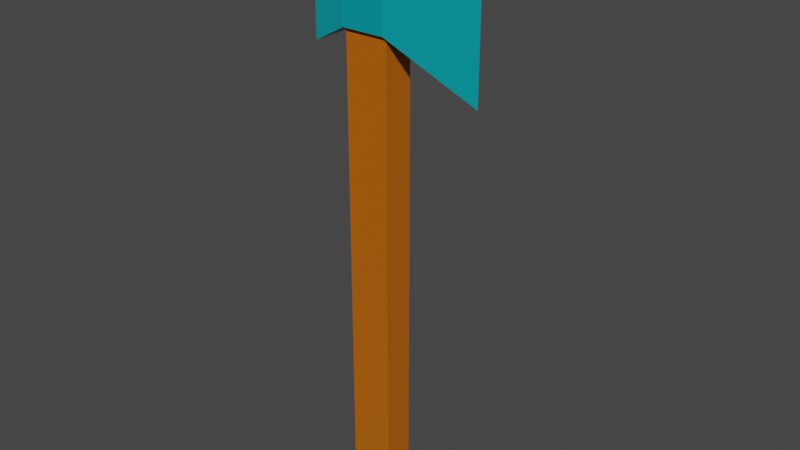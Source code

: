 # Source: DiamondAxe.blend  (saved by Blender 2.92.15; exported with 4.5.12 LTS)
import bpy
from mathutils import Matrix  # noqa: F401  (used for matrix-valued properties, if any)

bpy.ops.wm.read_factory_settings(use_empty=True)
scene = bpy.context.scene
scene.name = 'Scene'

# ---- collections
col_collection = bpy.data.collections.new('Collection'); scene.collection.children.link(col_collection)

# ---- materials (node trees are filled in below, after node groups)
mat_material = bpy.data.materials.new('Material')
mat_material.alpha_threshold = 0.0
mat_material.use_transparent_shadow = False
mat_material.line_color = (0.0, 0.0, 0.0, 1.0)
mat_material_002 = bpy.data.materials.new('Material.002')
mat_material_002.use_transparent_shadow = False

# ---- material node trees
mat_material.use_nodes = True; mat_material.node_tree.nodes.clear()
_N = mat_material.node_tree.nodes; _L = mat_material.node_tree.links
n0 = _N.new('ShaderNodeOutputMaterial'); n0.name = 'Material Output'; n0.location = (300, 300)
n1 = _N.new('ShaderNodeBsdfPrincipled'); n1.name = 'Principled BSDF'; n1.location = (10, 300)
n1.distribution = 'GGX'
n1.subsurface_method = 'BURLEY'
n1.inputs[0].default_value = (0.0, 0.3281, 0.3757, 1.0)
n1.inputs[2].default_value = 0.4
n1.inputs[3].default_value = 1.45
n1.inputs[27].default_value = (0.0, 0.0, 0.0, 1.0)
n1.inputs[28].default_value = 1.0
_L.new(n1.outputs[0], n0.inputs[0])
n0.is_active_output = True
mat_material_002.use_nodes = True; mat_material_002.node_tree.nodes.clear()
_N = mat_material_002.node_tree.nodes; _L = mat_material_002.node_tree.links
n0 = _N.new('ShaderNodeBsdfPrincipled'); n0.name = 'Principled BSDF'; n0.location = (10, 300)
n0.distribution = 'GGX'
n0.subsurface_method = 'BURLEY'
n0.inputs[0].default_value = (0.5173, 0.1245, 0.0, 1.0)
n0.inputs[3].default_value = 1.45
n0.inputs[27].default_value = (0.0, 0.0, 0.0, 1.0)
n0.inputs[28].default_value = 1.0
n1 = _N.new('ShaderNodeOutputMaterial'); n1.name = 'Material Output'; n1.location = (300, 300)
_L.new(n0.outputs[0], n1.inputs[0])
n1.is_active_output = True

# ---- world
world_world = bpy.data.worlds.new('World'); scene.world = world_world
world_world.use_nodes = True; world_world.node_tree.nodes.clear()
_N = world_world.node_tree.nodes; _L = world_world.node_tree.links
n0 = _N.new('ShaderNodeOutputWorld'); n0.name = 'World Output'; n0.location = (300, 300)
n1 = _N.new('ShaderNodeBackground'); n1.name = 'Background'; n1.location = (10, 300)
n1.inputs[0].default_value = (0.05088, 0.05088, 0.05088, 1.0)
_L.new(n1.outputs[0], n0.inputs[0])
n0.is_active_output = True
world_world.color = (0.05088, 0.05088, 0.05088)
world_world.use_sun_shadow = False
world_world.sun_shadow_jitter_overblur = 0.0

# ---- meshes
me_cube = bpy.data.meshes.new('Cube')
me_cube.from_pydata([(0.8117, 0.4209, 1.0), (0.8117, 0.4209, -1.0), (0.8117, -0.4277, 1.0), (0.8117, -0.4277, -1.0), (-0.3675, 0.4209, 1.0), (-0.3675, 0.4209, -1.0), (-0.3675, -0.4277, 1.0), (-0.3675, -0.4277, -1.0), (0.8117, -0.4277, 11.78), (-0.3675, -0.4277, 11.78), (0.8117, 0.4209, 11.78), (-0.3675, 0.4209, 11.78), (0.8117, -0.4277, 13.61), (-0.3675, -0.4277, 13.61), (0.8117, 0.4209, 13.61), (-0.3675, 0.4209, 13.61), (-1.318, -0.3032, 11.26), (-1.318, 0.2964, 11.26), (-1.318, -0.3032, 14.13), (-1.318, 0.2964, 14.13), (3.054, -0.007327, 10.46), (3.054, -0.005963, 10.46), (3.054, -0.007327, 14.93), (3.054, -0.005963, 14.93), (0.8117, -0.5407, 11.78), (-0.3675, -0.5407, 11.78), (0.8117, -0.5407, 13.61), (-0.3675, -0.5407, 13.61), (-1.318, -0.4163, 11.26), (-1.318, -0.4163, 14.13), (3.054, -0.0123, 14.93), (3.054, -0.0123, 10.46), (-0.3675, 0.5201, 11.78), (0.8117, 0.5201, 11.78), (-0.3675, 0.5201, 13.61), (0.8117, 0.5201, 13.61), (-1.318, 0.3957, 11.26), (-1.318, 0.3957, 14.13), (3.054, -0.00176, 14.93), (3.054, -0.00176, 10.46), (0.8117, -0.4277, 14.11), (0.418, -0.03399, 14.5), (0.02618, -0.03399, 14.5), (-0.3675, -0.4277, 14.11), (0.8117, 0.4209, 14.11), (0.418, 0.0272, 14.5), (0.02618, 0.0272, 14.5), (-0.3675, 0.4209, 14.11)], [], [(4, 6, 9, 11), (3, 2, 6, 7), (7, 6, 4, 5), (5, 1, 3, 7), (1, 0, 2, 3), (5, 4, 0, 1), (14, 22, 38, 35), (2, 0, 10, 8), (0, 4, 11, 10), (6, 2, 8, 9), (14, 15, 47, 44), (13, 18, 29, 27), (22, 20, 39, 38), (12, 13, 27, 26), (12, 14, 44, 40), (45, 46, 42, 41), (15, 13, 43, 47), (17, 16, 18, 19), (13, 15, 19, 18), (8, 21, 31, 24), (11, 9, 16, 17), (21, 20, 22, 23), (8, 10, 20, 21), (10, 11, 32, 33), (14, 12, 23, 22), (26, 24, 31, 30), (25, 24, 26, 27), (25, 27, 29, 28), (23, 12, 26, 30), (21, 23, 30, 31), (9, 8, 24, 25), (16, 9, 25, 28), (18, 16, 28, 29), (33, 32, 34, 35), (34, 32, 36, 37), (33, 35, 38, 39), (11, 17, 36, 32), (17, 19, 37, 36), (15, 14, 35, 34), (19, 15, 34, 37), (20, 10, 33, 39), (41, 42, 43, 40), (45, 41, 40, 44), (42, 46, 47, 43), (46, 45, 44, 47), (13, 12, 40, 43)])
me_cube.polygons.foreach_set('material_index', [1, 1, 1, 0, 1, 1, 0, 1, 1, 1, 1, 0, 0, 0, 1, 1, 1, 0, 0, 0, 0, 0, 0, 0, 0, 0, 0, 0, 0, 0, 0, 0, 0, 0, 0, 0, 0, 0, 0, 0, 0, 1, 1, 1, 1, 1])
_uv = me_cube.uv_layers.new(name='UVMap')
_uv.uv.foreach_set('vector', [0.625, 0.25, 0.625, 0.0, 0.625, 0.0, 0.625, 0.25, 0.375, 0.75, 0.625, 0.75, 0.625, 1.0, 0.375, 1.0, 0.375, 0.0, 0.625, 0.0, 0.625, 0.25, 0.375, 0.25, 0.125, 0.5, 0.375, 0.5, 0.375, 0.75, 0.125, 0.75, 0.375, 0.5, 0.625, 0.5, 0.625, 0.75, 0.375, 0.75, 0.375, 0.25, 0.625, 0.25, 0.625, 0.5, 0.375, 0.5, 0.625, 0.5, 0.625, 0.5, 0.625, 0.5, 0.625, 0.5, 0.625, 0.75, 0.625, 0.5, 0.625, 0.5, 0.625, 0.75, 0.625, 0.5, 0.625, 0.25, 0.625, 0.25, 0.625, 0.5, 0.625, 1.0, 0.625, 0.75, 0.625, 0.75, 0.625, 1.0, 0.625, 0.5, 0.625, 0.25, 0.625, 0.25, 0.625, 0.5, 0.625, 0.0, 0.625, 0.0, 0.625, 0.0, 0.625, 0.0, 0.625, 0.5, 0.625, 0.5, 0.625, 0.5, 0.625, 0.5, 0.625, 0.75, 0.625, 1.0, 0.625, 1.0, 0.625, 0.75, 0.625, 0.75, 0.625, 0.5, 0.625, 0.5, 0.625, 0.75, 0.7085, 0.616, 0.7915, 0.616, 0.7915, 0.634, 0.7085, 0.634, 0.625, 0.25, 0.625, 0.0, 0.625, 0.0, 0.625, 0.25, 0.625, 0.25, 0.625, 0.0, 0.625, 0.0, 0.625, 0.25, 0.625, 0.0, 0.625, 0.25, 0.625, 0.25, 0.625, 0.0, 0.625, 0.75, 0.625, 0.75, 0.625, 0.75, 0.625, 0.75, 0.625, 0.25, 0.625, 0.0, 0.625, 0.0, 0.625, 0.25, 0.625, 0.75, 0.625, 0.5, 0.625, 0.5, 0.625, 0.75, 0.625, 0.75, 0.625, 0.5, 0.625, 0.5, 0.625, 0.75, 0.625, 0.5, 0.625, 0.25, 0.625, 0.25, 0.625, 0.5, 0.625, 0.5, 0.625, 0.75, 0.625, 0.75, 0.625, 0.5, 0.625, 0.75, 0.625, 0.75, 0.625, 0.75, 0.625, 0.75, 0.625, 1.0, 0.625, 0.75, 0.625, 0.75, 0.625, 1.0, 0.625, 1.0, 0.625, 1.0, 0.625, 1.0, 0.625, 1.0, 0.625, 0.75, 0.625, 0.75, 0.625, 0.75, 0.625, 0.75, 0.625, 0.75, 0.625, 0.75, 0.625, 0.75, 0.625, 0.75, 0.625, 1.0, 0.625, 0.75, 0.625, 0.75, 0.625, 1.0, 0.625, 0.0, 0.625, 0.0, 0.625, 0.0, 0.625, 0.0, 0.625, 0.0, 0.625, 0.0, 0.625, 0.0, 0.625, 0.0, 0.625, 0.5, 0.625, 0.25, 0.625, 0.25, 0.625, 0.5, 0.625, 0.25, 0.625, 0.25, 0.625, 0.25, 0.625, 0.25, 0.625, 0.5, 0.625, 0.5, 0.625, 0.5, 0.625, 0.5, 0.625, 0.25, 0.625, 0.25, 0.625, 0.25, 0.625, 0.25, 0.625, 0.25, 0.625, 0.25, 0.625, 0.25, 0.625, 0.25, 0.625, 0.25, 0.625, 0.5, 0.625, 0.5, 0.625, 0.25, 0.625, 0.25, 0.625, 0.25, 0.625, 0.25, 0.625, 0.25, 0.625, 0.5, 0.625, 0.5, 0.625, 0.5, 0.625, 0.5, 0.7085, 0.634, 0.7915, 0.634, 0.875, 0.75, 0.625, 0.75, 0.7085, 0.616, 0.7085, 0.634, 0.625, 0.75, 0.625, 0.5, 0.7915, 0.634, 0.7915, 0.616, 0.875, 0.5, 0.875, 0.75, 0.7915, 0.616, 0.7085, 0.616, 0.625, 0.5, 0.875, 0.5, 0.625, 1.0, 0.625, 0.75, 0.625, 0.75, 0.625, 1.0])
me_cube.materials.append(mat_material)
me_cube.materials.append(mat_material_002)
me_cube.use_remesh_preserve_volume = False
me_cube.use_remesh_preserve_attributes = False
me_cube.use_mirror_vertex_groups = False
me_cube.update()

# ---- objects
ob_cube = bpy.data.objects.new('Cube', me_cube)

# ---- transforms, parenting, visibility, modifiers, constraints
ob_cube.location = (0.0, 0.0, 0.0)
ob_cube.lock_rotations_4d = False
ob_cube.empty_display_type = 'ARROWS'
ob_cube.lineart.crease_threshold = 0.0

# ---- collection membership
col_collection.objects.link(ob_cube)

# ---- scene / render settings (as saved in the file)
scene.frame_start = 1; scene.frame_end = 250; scene.frame_set(1)
scene.render.engine = 'BLENDER_EEVEE_NEXT'
scene.cycles.use_denoising = False
scene.cycles.samples = 128
scene.cycles.sampling_pattern = 'TABULATED_SOBOL'
scene.cycles.use_adaptive_sampling = False
scene.cycles.use_light_tree = False
scene.view_settings.view_transform = 'Filmic'
bpy.context.view_layer.update()

# ---- added for rendering (the .blend has no active camera and no usable light): camera, sun
cam_auto = bpy.data.cameras.new('AutoCamera')
cam_auto.lens = 50.0
cam_auto.sensor_width = 36.0
cam_auto.clip_end = 1000.0
ob_auto_camera = bpy.data.objects.new('AutoCamera', cam_auto)
scene.collection.objects.link(ob_auto_camera)
ob_auto_camera.location = (16.1841, -18.3897, 19.2184)
ob_auto_camera.rotation_euler = (1.09748, -7.21219e-08, 0.694738)
scene.camera = ob_auto_camera
light_auto_sun = bpy.data.lights.new('AutoSun', 'SUN')
light_auto_sun.energy = 3.0
light_auto_sun.angle = 0.0523599
ob_auto_sun = bpy.data.objects.new('AutoSun', light_auto_sun)
scene.collection.objects.link(ob_auto_sun)
ob_auto_sun.rotation_euler = (0.872665, 0.174533, 0.523599)
bpy.context.view_layer.update()
